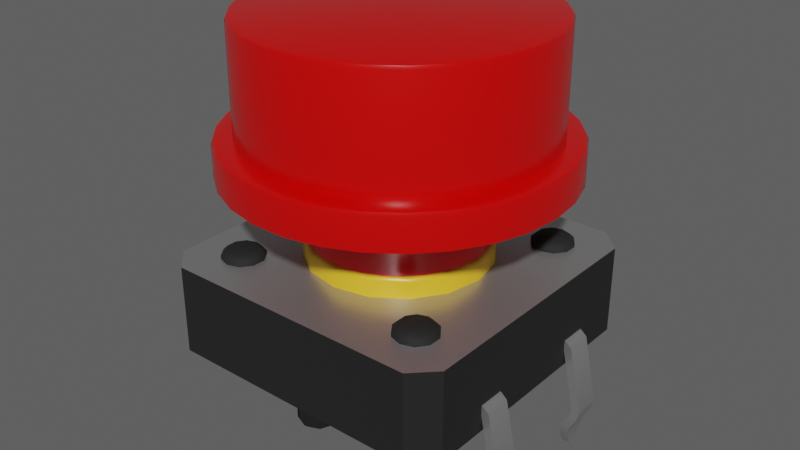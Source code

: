 # Source: omron_b3f_tactile_switch_animated.blend  (saved by Blender 3.1.7; exported with 4.5.12 LTS)
import bpy
from mathutils import Matrix  # noqa: F401  (used for matrix-valued properties, if any)

bpy.ops.wm.read_factory_settings(use_empty=True)
scene = bpy.context.scene
scene.name = 'Scene'

# ---- collections
col_b3f_switch_and_cap = bpy.data.collections.new('B3F Switch And Cap'); scene.collection.children.link(col_b3f_switch_and_cap)

# ---- materials (node trees are filled in below, after node groups)
mat_black_plastic = bpy.data.materials.new('Black Plastic')
mat_black_plastic.use_transparent_shadow = False
mat_black_plastic.roughness = 0.25
mat_metal = bpy.data.materials.new('Metal')
mat_metal.use_transparent_shadow = False
mat_metal.roughness = 0.25
mat_yellow_plastic = bpy.data.materials.new('Yellow Plastic')
mat_yellow_plastic.use_transparent_shadow = False
mat_yellow_plastic.roughness = 0.25
mat_red_plastic = bpy.data.materials.new('Red Plastic')
mat_red_plastic.use_transparent_shadow = False
mat_red_plastic.roughness = 0.25

# ---- node groups
ng_auto_smooth = bpy.data.node_groups.new('Auto Smooth', 'GeometryNodeTree')
_s = ng_auto_smooth.interface.new_socket(name='Geometry', in_out='OUTPUT', socket_type='NodeSocketGeometry')
_s = ng_auto_smooth.interface.new_socket(name='Geometry', in_out='INPUT', socket_type='NodeSocketGeometry')
_s = ng_auto_smooth.interface.new_socket(name='Angle', in_out='INPUT', socket_type='NodeSocketFloat')
_s.subtype = 'ANGLE'
_s.min_value = 0.0
_s.max_value = 3.142
ng_auto_smooth.is_modifier = True
_N = ng_auto_smooth.nodes; _L = ng_auto_smooth.links
n0 = _N.new('NodeGroupOutput'); n0.name = 'Group Output'; n0.location = (480, -100)
n1 = _N.new('NodeGroupInput'); n1.name = 'Group Input'; n1.location = (-420, -300)
n2 = _N.new('NodeGroupInput'); n2.name = 'Group Input.001'; n2.location = (-60, -100)
n3 = _N.new('GeometryNodeSetShadeSmooth'); n3.name = 'Set Shade Smooth'; n3.location = (120, -100)
n3.domain = 'EDGE'
n4 = _N.new('GeometryNodeSetShadeSmooth'); n4.name = 'Set Shade Smooth.001'; n4.location = (300, -100)
n5 = _N.new('GeometryNodeInputMeshEdgeAngle'); n5.name = 'Edge Angle'; n5.location = (-420, -220)
n6 = _N.new('GeometryNodeInputEdgeSmooth'); n6.name = 'Is Edge Smooth'; n6.location = (-60, -160)
n7 = _N.new('GeometryNodeInputShadeSmooth'); n7.name = 'Is Face Smooth'; n7.location = (-240, -340)
n8 = _N.new('FunctionNodeBooleanMath'); n8.name = 'Boolean Math'; n8.location = (-60, -220)
n9 = _N.new('FunctionNodeCompare'); n9.name = 'Compare'; n9.location = (-240, -180)
n9.operation = 'LESS_EQUAL'
_L.new(n5.outputs[0], n9.inputs[0])
_L.new(n4.outputs[0], n0.inputs[0])
_L.new(n1.outputs[1], n9.inputs[1])
_L.new(n9.outputs[0], n8.inputs[0])
_L.new(n7.outputs[0], n8.inputs[1])
_L.new(n2.outputs[0], n3.inputs[0])
_L.new(n6.outputs[0], n3.inputs[1])
_L.new(n3.outputs[0], n4.inputs[0])
_L.new(n8.outputs[0], n3.inputs[2])
n0.is_active_output = True

# ---- material node trees
mat_black_plastic.use_nodes = True; mat_black_plastic.node_tree.nodes.clear()
_N = mat_black_plastic.node_tree.nodes; _L = mat_black_plastic.node_tree.links
n0 = _N.new('ShaderNodeOutputMaterial'); n0.name = 'Material Output'; n0.location = (300, 300)
n1 = _N.new('ShaderNodeBsdfPrincipled'); n1.name = 'Principled BSDF'; n1.location = (10, 300)
n1.distribution = 'GGX'
n1.subsurface_method = 'BURLEY'
n1.inputs[0].default_value = (0.01002, 0.01002, 0.01002, 1.0)
n1.inputs[2].default_value = 0.8444
n1.inputs[3].default_value = 1.45
n1.inputs[27].default_value = (0.0, 0.0, 0.0, 1.0)
n1.inputs[28].default_value = 1.0
_L.new(n1.outputs[0], n0.inputs[0])
n0.is_active_output = True
mat_metal.use_nodes = True; mat_metal.node_tree.nodes.clear()
_N = mat_metal.node_tree.nodes; _L = mat_metal.node_tree.links
n0 = _N.new('ShaderNodeOutputMaterial'); n0.name = 'Material Output'; n0.location = (300, 300)
n1 = _N.new('ShaderNodeBsdfPrincipled'); n1.name = 'Principled BSDF'; n1.location = (10, 300)
n1.distribution = 'GGX'
n1.subsurface_method = 'BURLEY'
n1.inputs[0].default_value = (0.4869, 0.4869, 0.4869, 1.0)
n1.inputs[1].default_value = 0.7815
n1.inputs[2].default_value = 0.3616
n1.inputs[3].default_value = 1.45
n1.inputs[27].default_value = (0.0, 0.0, 0.0, 1.0)
n1.inputs[28].default_value = 1.0
_L.new(n1.outputs[0], n0.inputs[0])
n0.is_active_output = True
mat_yellow_plastic.use_nodes = True; mat_yellow_plastic.node_tree.nodes.clear()
_N = mat_yellow_plastic.node_tree.nodes; _L = mat_yellow_plastic.node_tree.links
n0 = _N.new('ShaderNodeOutputMaterial'); n0.name = 'Material Output'; n0.location = (300, 300)
n1 = _N.new('ShaderNodeBsdfPrincipled'); n1.name = 'Principled BSDF'; n1.location = (10, 300)
n1.distribution = 'GGX'
n1.subsurface_method = 'BURLEY'
n1.inputs[0].default_value = (0.8276, 0.4915, 0.02495, 1.0)
n1.inputs[2].default_value = 0.3315
n1.inputs[3].default_value = 1.45
n1.inputs[27].default_value = (0.0, 0.0, 0.0, 1.0)
n1.inputs[28].default_value = 1.0
_L.new(n1.outputs[0], n0.inputs[0])
n0.is_active_output = True
mat_red_plastic.use_nodes = True; mat_red_plastic.node_tree.nodes.clear()
_N = mat_red_plastic.node_tree.nodes; _L = mat_red_plastic.node_tree.links
n0 = _N.new('ShaderNodeOutputMaterial'); n0.name = 'Material Output'; n0.location = (300, 300)
n1 = _N.new('ShaderNodeBsdfPrincipled'); n1.name = 'Principled BSDF'; n1.location = (10, 300)
n1.distribution = 'GGX'
n1.subsurface_method = 'BURLEY'
n1.inputs[0].default_value = (0.6353, 0.000307, 0.0, 1.0)
n1.inputs[2].default_value = 0.2413
n1.inputs[3].default_value = 1.45
n1.inputs[27].default_value = (0.0, 0.0, 0.0, 1.0)
n1.inputs[28].default_value = 1.0
_L.new(n1.outputs[0], n0.inputs[0])
n0.is_active_output = True

# ---- world
world_world = bpy.data.worlds.new('World'); scene.world = world_world
world_world.use_nodes = True; world_world.node_tree.nodes.clear()
_N = world_world.node_tree.nodes; _L = world_world.node_tree.links
n0 = _N.new('ShaderNodeOutputWorld'); n0.name = 'World Output'; n0.location = (300, 300)
n1 = _N.new('ShaderNodeBackground'); n1.name = 'Background'; n1.location = (10, 300)
n1.inputs[0].default_value = (0.09463, 0.09463, 0.09463, 1.0)
_L.new(n1.outputs[0], n0.inputs[0])
n0.is_active_output = True
world_world.color = (0.05088, 0.05088, 0.05088)
world_world.use_sun_shadow = False
world_world.sun_shadow_jitter_overblur = 0.0

# ---- meshes
me_cube = bpy.data.meshes.new('Cube')
me_cube.from_pydata([(-5.115, -6.0, 0.0), (-6.0, -5.115, 0.0), (-6.0, -5.115, 3.5), (-5.115, -6.0, 3.5), (-6.0, 5.115, 0.0), (-5.115, 6.0, 0.0), (-5.115, 6.0, 3.5), (-6.0, 5.115, 3.5), (6.0, -5.115, 0.0), (5.115, -6.0, 0.0), (5.115, -6.0, 3.5), (6.0, -5.115, 3.5), (5.115, 6.0, 0.0), (6.0, 5.115, 0.0), (6.0, 5.115, 3.5), (5.115, 6.0, 3.5), (0.548, 5.048, 0.0), (-0.548, 5.048, 0.0), (2.118e-08, 5.275, 0.0), (0.775, 4.5, 0.0), (-0.775, 4.5, 0.0), (0.548, 3.952, 0.0), (-0.548, 3.952, 0.0), (8.893e-08, 3.725, 0.0), (8.893e-08, -3.725, 0.0), (0.548, -3.952, 0.0), (-0.548, -3.952, 0.0), (-0.775, -4.5, 0.0), (0.775, -4.5, 0.0), (0.548, -5.048, 0.0), (-0.548, -5.048, 0.0), (2.118e-08, -5.275, 0.0), (-1.472, 1.386, 5.466), (-1.386, 1.472, 5.466), (-1.386, -1.472, 5.466), (-1.472, -1.386, 5.466), (1.472, -1.386, 5.466), (1.386, -1.472, 5.466), (1.386, 1.472, 5.466), (1.472, 1.386, 5.466), (-1.814, 1.9, 5.466), (-1.9, 1.814, 5.466), (-1.9, -1.814, 5.466), (-1.814, -1.9, 5.466), (1.814, -1.9, 5.466), (1.9, -1.814, 5.466), (1.9, 1.814, 5.466), (1.814, 1.9, 5.466), (-0.4212, -1.026, 7.3), (-1.023, -0.4276, 7.3), (-1.814, -1.9, 6.961), (-1.9, -1.814, 6.961), (-1.714, -1.801, 7.201), (-1.801, -1.714, 7.201), (1.026, -0.4212, 7.3), (0.4276, -1.023, 7.3), (1.9, -1.814, 6.961), (1.814, -1.9, 6.961), (1.801, -1.714, 7.201), (1.714, -1.801, 7.201), (-1.9, 1.814, 6.961), (-1.814, 1.9, 6.961), (-1.026, 0.4212, 7.3), (-0.4276, 1.023, 7.3), (-1.801, 1.714, 7.201), (-1.714, 1.801, 7.201), (0.4212, 1.026, 7.3), (1.023, 0.4276, 7.3), (1.814, 1.9, 6.961), (1.9, 1.814, 6.961), (1.714, 1.801, 7.201), (1.801, 1.714, 7.201), (-1.473, 1.561, 7.3), (-1.561, 1.473, 7.3), (-1.561, -1.473, 7.3), (-1.473, -1.561, 7.3), (1.473, -1.561, 7.3), (1.561, -1.473, 7.3), (1.561, 1.473, 7.3), (1.473, 1.561, 7.3), (-0.4276, 1.023, 5.951), (-1.026, 0.4212, 5.951), (-1.023, -0.4276, 5.951), (-0.4212, -1.026, 5.951), (0.4276, -1.023, 5.951), (1.026, -0.4212, 5.951), (1.023, 0.4276, 5.951), (0.4212, 1.026, 5.951), (-1.359, 3.28, 2.743), (-5.293e-08, 3.55, 2.743), (-2.51, 2.51, 2.743), (-3.28, 1.359, 2.743), (-3.55, -1.552e-07, 2.743), (-3.28, -1.359, 2.743), (-2.51, -2.51, 2.743), (-1.359, -3.28, 2.743), (-5.89e-07, -3.55, 2.743), (1.359, -3.28, 2.743), (2.51, -2.51, 2.743), (3.28, -1.359, 2.743), (3.55, 4.233e-08, 2.743), (3.28, 1.359, 2.743), (2.51, 2.51, 2.743), (1.359, 3.28, 2.743), (-5.906e-09, 3.55, 4.126), (5.215e-08, 3.373, 4.3), (1.315e-08, 3.49, 4.249), (-1.291, 3.116, 4.3), (-1.359, 3.28, 4.126), (-1.336, 3.224, 4.249), (-2.385, 2.385, 4.3), (-2.51, 2.51, 4.126), (-2.468, 2.468, 4.249), (-3.116, 1.291, 4.3), (-3.28, 1.359, 4.126), (-3.224, 1.336, 4.249), (-3.373, -1.565e-07, 4.3), (-3.55, -1.552e-07, 4.126), (-3.49, -1.549e-07, 4.249), (-3.116, -1.291, 4.3), (-3.28, -1.359, 4.126), (-3.224, -1.336, 4.249), (-2.385, -2.385, 4.3), (-2.51, -2.51, 4.126), (-2.468, -2.468, 4.249), (-1.291, -3.116, 4.3), (-1.359, -3.28, 4.126), (-1.336, -3.224, 4.249), (-5.066e-07, -3.373, 4.3), (-5.419e-07, -3.55, 4.126), (-5.286e-07, -3.49, 4.249), (1.291, -3.116, 4.3), (1.359, -3.28, 4.126), (1.336, -3.224, 4.249), (2.385, -2.385, 4.3), (2.51, -2.51, 4.126), (2.468, -2.468, 4.249), (3.116, -1.291, 4.3), (3.28, -1.359, 4.126), (3.224, -1.336, 4.249), (3.373, 1.863e-08, 4.3), (3.55, 4.233e-08, 4.126), (3.49, 3.555e-08, 4.249), (3.116, 1.291, 4.3), (3.28, 1.359, 4.126), (3.224, 1.336, 4.249), (2.385, 2.385, 4.3), (2.51, 2.51, 4.126), (2.468, 2.468, 4.249), (1.291, 3.116, 4.3), (1.359, 3.28, 4.126), (1.336, 3.224, 4.249), (1.472, 1.386, 4.3), (1.386, 1.472, 4.3), (-1.386, 1.472, 4.3), (-1.472, 1.386, 4.3), (-1.472, -1.386, 4.3), (1.472, -1.386, 4.3), (1.386, -1.472, 4.3), (-1.386, -1.472, 4.3), (4.004, 4.834, 3.464), (3.515, 4.675, 3.464), (3.212, 4.258, 3.464), (3.212, 3.743, 3.464), (3.515, 3.327, 3.464), (4.004, 3.168, 3.464), (4.494, 3.327, 3.464), (4.796, 3.743, 3.464), (4.796, 4.258, 3.464), (4.494, 4.675, 3.464), (3.517, 4.672, 3.644), (3.619, 4.531, 3.81), (4.004, 4.657, 3.81), (4.004, 4.83, 3.644), (3.215, 4.257, 3.644), (3.38, 4.203, 3.81), (3.215, 3.744, 3.644), (3.38, 3.798, 3.81), (3.517, 3.33, 3.644), (3.619, 3.47, 3.81), (4.004, 3.171, 3.644), (4.004, 3.345, 3.81), (4.492, 3.33, 3.644), (4.39, 3.47, 3.81), (4.793, 3.744, 3.644), (4.628, 3.798, 3.81), (4.793, 4.257, 3.644), (4.628, 4.203, 3.81), (4.492, 4.672, 3.644), (4.39, 4.531, 3.81), (-4.004, 4.834, 3.464), (-3.515, 4.675, 3.464), (-3.212, 4.258, 3.464), (-3.212, 3.743, 3.464), (-3.515, 3.327, 3.464), (-4.004, 3.168, 3.464), (-4.494, 3.327, 3.464), (-4.796, 3.743, 3.464), (-4.796, 4.258, 3.464), (-4.494, 4.675, 3.464), (-3.517, 4.672, 3.644), (-3.619, 4.531, 3.81), (-4.004, 4.657, 3.81), (-4.004, 4.83, 3.644), (-3.215, 4.257, 3.644), (-3.38, 4.203, 3.81), (-3.215, 3.744, 3.644), (-3.38, 3.798, 3.81), (-3.517, 3.33, 3.644), (-3.619, 3.47, 3.81), (-4.004, 3.171, 3.644), (-4.004, 3.345, 3.81), (-4.492, 3.33, 3.644), (-4.39, 3.47, 3.81), (-4.793, 3.744, 3.644), (-4.628, 3.798, 3.81), (-4.793, 4.257, 3.644), (-4.628, 4.203, 3.81), (-4.492, 4.672, 3.644), (-4.39, 4.531, 3.81), (4.004, -4.834, 3.464), (3.515, -4.675, 3.464), (3.212, -4.258, 3.464), (3.212, -3.743, 3.464), (3.515, -3.327, 3.464), (4.004, -3.168, 3.464), (4.494, -3.327, 3.464), (4.796, -3.743, 3.464), (4.796, -4.258, 3.464), (4.494, -4.675, 3.464), (3.517, -4.672, 3.644), (3.619, -4.531, 3.81), (4.004, -4.657, 3.81), (4.004, -4.83, 3.644), (3.215, -4.257, 3.644), (3.38, -4.203, 3.81), (3.215, -3.744, 3.644), (3.38, -3.798, 3.81), (3.517, -3.33, 3.644), (3.619, -3.47, 3.81), (4.004, -3.171, 3.644), (4.004, -3.345, 3.81), (4.492, -3.33, 3.644), (4.39, -3.47, 3.81), (4.793, -3.744, 3.644), (4.628, -3.798, 3.81), (4.793, -4.257, 3.644), (4.628, -4.203, 3.81), (4.492, -4.672, 3.644), (4.39, -4.531, 3.81), (-4.004, -4.834, 3.464), (-3.515, -4.675, 3.464), (-3.212, -4.258, 3.464), (-3.212, -3.743, 3.464), (-3.515, -3.327, 3.464), (-4.004, -3.168, 3.464), (-4.494, -3.327, 3.464), (-4.796, -3.743, 3.464), (-4.796, -4.258, 3.464), (-4.494, -4.675, 3.464), (-3.517, -4.672, 3.644), (-3.619, -4.531, 3.81), (-4.004, -4.657, 3.81), (-4.004, -4.83, 3.644), (-3.215, -4.257, 3.644), (-3.38, -4.203, 3.81), (-3.215, -3.744, 3.644), (-3.38, -3.798, 3.81), (-3.517, -3.33, 3.644), (-3.619, -3.47, 3.81), (-4.004, -3.171, 3.644), (-4.004, -3.345, 3.81), (-4.492, -3.33, 3.644), (-4.39, -3.47, 3.81), (-4.793, -3.744, 3.644), (-4.628, -3.798, 3.81), (-4.793, -4.257, 3.644), (-4.628, -4.203, 3.81), (-4.492, -4.672, 3.644), (-4.39, -4.531, 3.81), (-0.548, 5.048, -1.369), (-0.4221, 4.922, -1.533), (-2.98e-08, 5.097, -1.533), (7.562e-08, 5.275, -1.369), (-0.775, 4.5, -1.369), (-0.597, 4.5, -1.533), (-0.548, 3.952, -1.369), (-0.4221, 4.078, -1.533), (1.434e-07, 3.725, -1.369), (9.686e-08, 3.903, -1.533), (0.548, 3.952, -1.369), (0.4221, 4.078, -1.533), (0.775, 4.5, -1.369), (0.597, 4.5, -1.533), (0.548, 5.048, -1.369), (0.4221, 4.922, -1.533), (-0.4221, -4.922, -1.533), (-0.548, -5.048, -1.369), (7.562e-08, -5.275, -1.369), (-2.98e-08, -5.097, -1.533), (-0.597, -4.5, -1.533), (-0.775, -4.5, -1.369), (-0.4221, -4.078, -1.533), (-0.548, -3.952, -1.369), (8.196e-08, -3.903, -1.533), (1.434e-07, -3.725, -1.369), (0.4221, -4.078, -1.533), (0.548, -3.952, -1.369), (0.597, -4.5, -1.533), (0.775, -4.5, -1.369), (0.4221, -4.922, -1.533), (0.548, -5.048, -1.369)], [], [(17, 20, 284, 280), (27, 30, 297, 301), (9, 10, 3, 0), (13, 14, 11, 8), (14, 15, 6, 7, 2, 3, 10, 11), (1, 2, 7, 4), (5, 6, 15, 12), (0, 3, 2, 1), (6, 5, 4, 7), (14, 13, 12, 15), (10, 9, 8, 11), (4, 20, 22, 23, 21, 19, 13, 8, 28, 25, 24, 26, 27, 1), (23, 21, 290, 288), (22, 23, 288, 286), (19, 16, 294, 292), (16, 18, 283, 294), (281, 285, 287, 289, 291, 293, 295, 282), (30, 31, 298, 297), (31, 29, 311, 298), (1, 27, 30, 31, 29, 28, 8, 9, 0), (13, 19, 16, 18, 17, 20, 4, 5, 12), (21, 19, 292, 290), (29, 28, 309, 311), (26, 27, 301, 303), (28, 25, 307, 309), (25, 24, 305, 307), (296, 299, 310, 308, 306, 304, 302, 300), (24, 26, 303, 305), (20, 22, 286, 284), (56, 69, 46, 45), (60, 51, 42, 41), (50, 57, 44, 43), (52, 59, 57, 50), (38, 33, 154, 153), (39, 36, 45, 46), (36, 39, 152, 157), (35, 32, 41, 42), (73, 74, 53, 64), (33, 38, 47, 40), (34, 37, 158, 159), (37, 34, 43, 44), (75, 76, 59, 52), (77, 78, 71, 58), (66, 67, 86, 87), (64, 53, 51, 60), (58, 71, 69, 56), (70, 65, 61, 68), (79, 72, 65, 70), (68, 61, 40, 47), (43, 34, 35, 42), (33, 40, 41, 32), (45, 36, 37, 44), (47, 38, 39, 46), (38, 153, 152, 39), (34, 159, 156, 35), (65, 72, 73, 64), (75, 52, 53, 74), (61, 65, 64, 60), (52, 50, 51, 53), (77, 58, 59, 76), (58, 56, 57, 59), (79, 70, 71, 78), (70, 68, 69, 71), (40, 61, 60, 41), (50, 43, 42, 51), (56, 45, 44, 57), (68, 47, 46, 69), (32, 35, 156, 155), (63, 62, 73, 72), (49, 48, 75, 74), (55, 54, 77, 76), (67, 66, 79, 78), (62, 49, 74, 73), (48, 55, 76, 75), (66, 63, 72, 79), (54, 67, 78, 77), (83, 82, 81, 80, 87, 86, 85, 84), (48, 49, 82, 83), (63, 66, 87, 80), (49, 62, 81, 82), (54, 55, 84, 85), (62, 63, 80, 81), (67, 54, 85, 86), (55, 48, 83, 84), (150, 104, 89, 103), (88, 90, 91, 92, 93, 94, 95, 96, 97, 98, 99, 100, 101, 102, 103, 89), (147, 150, 103, 102), (126, 129, 96, 95), (129, 132, 97, 96), (153, 154, 105), (108, 111, 90, 88), (132, 135, 98, 97), (111, 114, 91, 90), (135, 138, 99, 98), (114, 117, 92, 91), (138, 141, 100, 99), (117, 120, 93, 92), (141, 144, 101, 100), (120, 123, 94, 93), (144, 147, 102, 101), (123, 126, 95, 94), (108, 104, 106, 109), (109, 106, 105, 107), (111, 108, 109, 112), (112, 109, 107, 110), (114, 111, 112, 115), (115, 112, 110, 113), (117, 114, 115, 118), (118, 115, 113, 116), (120, 117, 118, 121), (121, 118, 116, 119), (123, 120, 121, 124), (124, 121, 119, 122), (126, 123, 124, 127), (127, 124, 122, 125), (129, 126, 127, 130), (130, 127, 125, 128), (132, 129, 130, 133), (133, 130, 128, 131), (135, 132, 133, 136), (136, 133, 131, 134), (138, 135, 136, 139), (139, 136, 134, 137), (141, 138, 139, 142), (142, 139, 137, 140), (144, 141, 142, 145), (145, 142, 140, 143), (147, 144, 145, 148), (148, 145, 143, 146), (150, 147, 148, 151), (151, 148, 146, 149), (104, 150, 151, 106), (106, 151, 149, 105), (104, 108, 88, 89), (128, 159, 158), (157, 158, 37, 36), (155, 154, 33, 32), (113, 110, 155), (113, 155, 116), (155, 156, 116), (119, 116, 156), (125, 122, 159), (122, 119, 156), (159, 122, 156), (131, 128, 158), (128, 125, 159), (157, 134, 158), (134, 131, 158), (110, 107, 154), (107, 105, 154), (110, 154, 155), (105, 149, 153), (149, 146, 153), (153, 146, 152), (146, 143, 152), (143, 140, 152), (140, 137, 157), (137, 134, 157), (157, 152, 140), (161, 160, 169, 168, 167, 166, 165, 164, 163, 162), (161, 162, 174, 170), (165, 166, 182, 180), (169, 160, 173, 188), (166, 167, 184, 182), (163, 164, 178, 176), (162, 163, 176, 174), (167, 168, 186, 184), (164, 165, 180, 178), (171, 175, 177, 179, 181, 183, 185, 187, 189, 172), (168, 169, 188, 186), (171, 172, 173, 170), (175, 171, 170, 174), (177, 175, 174, 176), (179, 177, 176, 178), (181, 179, 178, 180), (183, 181, 180, 182), (185, 183, 182, 184), (187, 185, 184, 186), (189, 187, 186, 188), (172, 189, 188, 173), (160, 161, 170, 173), (191, 192, 193, 194, 195, 196, 197, 198, 199, 190), (191, 200, 204, 192), (195, 210, 212, 196), (199, 218, 203, 190), (196, 212, 214, 197), (193, 206, 208, 194), (192, 204, 206, 193), (197, 214, 216, 198), (194, 208, 210, 195), (201, 202, 219, 217, 215, 213, 211, 209, 207, 205), (198, 216, 218, 199), (201, 200, 203, 202), (205, 204, 200, 201), (207, 206, 204, 205), (209, 208, 206, 207), (211, 210, 208, 209), (213, 212, 210, 211), (215, 214, 212, 213), (217, 216, 214, 215), (219, 218, 216, 217), (202, 203, 218, 219), (190, 203, 200, 191), (221, 222, 223, 224, 225, 226, 227, 228, 229, 220), (221, 230, 234, 222), (225, 240, 242, 226), (229, 248, 233, 220), (226, 242, 244, 227), (223, 236, 238, 224), (222, 234, 236, 223), (227, 244, 246, 228), (224, 238, 240, 225), (231, 232, 249, 247, 245, 243, 241, 239, 237, 235), (228, 246, 248, 229), (231, 230, 233, 232), (235, 234, 230, 231), (237, 236, 234, 235), (239, 238, 236, 237), (241, 240, 238, 239), (243, 242, 240, 241), (245, 244, 242, 243), (247, 246, 244, 245), (249, 248, 246, 247), (232, 233, 248, 249), (220, 233, 230, 221), (251, 250, 259, 258, 257, 256, 255, 254, 253, 252), (251, 252, 264, 260), (255, 256, 272, 270), (259, 250, 263, 278), (256, 257, 274, 272), (253, 254, 268, 266), (252, 253, 266, 264), (257, 258, 276, 274), (254, 255, 270, 268), (261, 265, 267, 269, 271, 273, 275, 277, 279, 262), (258, 259, 278, 276), (261, 262, 263, 260), (265, 261, 260, 264), (267, 265, 264, 266), (269, 267, 266, 268), (271, 269, 268, 270), (273, 271, 270, 272), (275, 273, 272, 274), (277, 275, 274, 276), (279, 277, 276, 278), (262, 279, 278, 263), (250, 251, 260, 263), (281, 282, 283, 280), (285, 281, 280, 284), (287, 285, 284, 286), (289, 287, 286, 288), (291, 289, 288, 290), (293, 291, 290, 292), (295, 293, 292, 294), (282, 295, 294, 283), (297, 298, 299, 296), (301, 297, 296, 300), (303, 301, 300, 302), (305, 303, 302, 304), (307, 305, 304, 306), (309, 307, 306, 308), (311, 309, 308, 310), (298, 311, 310, 299), (18, 17, 280, 283)])
me_cube.polygons.foreach_set('use_smooth', [True] * 264)
me_cube.polygons.foreach_set('material_index', [0, 0, 0, 0, 1, 0, 0, 0, 0, 0, 0, 0, 0, 0, 0, 0, 0, 0, 0, 0, 0, 0, 0, 0, 0, 0, 0, 0, 0, 2, 2, 2, 2, 2, 2, 2, 2, 2, 2, 2, 2, 2, 2, 2, 2, 2, 2, 2, 2, 2, 2, 2, 2, 2, 2, 2, 2, 2, 2, 2, 2, 2, 2, 2, 2, 2, 2, 2, 2, 2, 2, 2, 2, 2, 2, 2, 2, 2, 2, 2, 2, 2, 2, 2, 2, 2, 2, 2, 2, 2, 2, 2, 2, 2, 2, 2, 2, 2, 2, 2, 2, 2, 2, 2, 2, 2, 2, 2, 2, 2, 2, 2, 2, 2, 2, 2, 2, 2, 2, 2, 2, 2, 2, 2, 2, 2, 2, 2, 2, 2, 2, 2, 2, 2, 2, 2, 2, 2, 2, 2, 2, 2, 2, 2, 2, 2, 2, 2, 2, 2, 2, 2, 2, 2, 2, 2, 2, 2, 2, 0, 0, 0, 0, 0, 0, 0, 0, 0, 0, 0, 0, 0, 0, 0, 0, 0, 0, 0, 0, 0, 0, 0, 0, 0, 0, 0, 0, 0, 0, 0, 0, 0, 0, 0, 0, 0, 0, 0, 0, 0, 0, 0, 0, 0, 0, 0, 0, 0, 0, 0, 0, 0, 0, 0, 0, 0, 0, 0, 0, 0, 0, 0, 0, 0, 0, 0, 0, 0, 0, 0, 0, 0, 0, 0, 0, 0, 0, 0, 0, 0, 0, 0, 0, 0, 0, 0, 0, 0, 0, 0, 0, 0, 0, 0, 0, 0, 0, 0, 0, 0, 0, 0, 0, 0])
_k = set([(0, 3), (1, 2), (4, 7), (5, 6), (8, 11), (9, 10), (12, 15), (13, 14)])
me_cube.attributes.new('sharp_edge', 'BOOLEAN', 'EDGE').data.foreach_set('value', [ (min(e.vertices), max(e.vertices)) in _k for e in me_cube.edges])
_uv = me_cube.uv_layers.new(name='UVMap')
_uv.uv.foreach_set('vector', [0.0, 0.0, 0.0, 0.0, 0.0, 0.0, 0.0, 0.0, 0.0, 0.0, 0.0, 0.0, 0.0, 0.0, 0.0, 0.0, 0.375, 0.7684, 0.625, 0.7684, 0.625, 0.9816, 0.375, 0.9816, 0.375, 0.5184, 0.625, 0.5184, 0.625, 0.7316, 0.375, 0.7316, 0.625, 0.5184, 0.6434, 0.5, 0.8566, 0.5, 0.875, 0.5184, 0.875, 0.7316, 0.8566, 0.75, 0.6434, 0.75, 0.625, 0.7316, 0.375, 0.01844, 0.625, 0.01844, 0.625, 0.2316, 0.375, 0.2316, 0.375, 0.2684, 0.625, 0.2684, 0.625, 0.4816, 0.375, 0.4816, 0.375, 0.0, 0.625, 0.0, 0.625, 0.01844, 0.375, 0.01844, 0.625, 0.2684, 0.375, 0.2684, 0.375, 0.2316, 0.625, 0.2316, 0.625, 0.5184, 0.375, 0.5184, 0.375, 0.4816, 0.625, 0.4816, 0.625, 0.7684, 0.375, 0.7684, 0.375, 0.7316, 0.625, 0.7316, 0.125, 0.5184, 0.2339, 0.5313, 0.2386, 0.5427, 0.25, 0.5474, 0.2614, 0.5427, 0.2661, 0.5312, 0.375, 0.5184, 0.375, 0.7316, 0.2661, 0.7187, 0.2614, 0.7073, 0.25, 0.7026, 0.2386, 0.7073, 0.2339, 0.7188, 0.125, 0.7316, 0.0, 0.0, 0.0, 0.0, 0.0, 0.0, 0.0, 0.0, 0.0, 0.0, 0.0, 0.0, 0.0, 0.0, 0.0, 0.0, 0.0, 0.0, 0.0, 0.0, 0.0, 0.0, 0.0, 0.0, 0.0, 0.0, 0.0, 0.0, 0.0, 0.0, 0.0, 0.0, 0.0, 0.0, 0.0, 0.0, 0.0, 0.0, 0.0, 0.0, 0.0, 0.0, 0.0, 0.0, 0.0, 0.0, 0.0, 0.0, 0.0, 0.0, 0.0, 0.0, 0.0, 0.0, 0.0, 0.0, 0.0, 0.0, 0.0, 0.0, 0.0, 0.0, 0.0, 0.0, 0.125, 0.7316, 0.2339, 0.7188, 0.2386, 0.7302, 0.25, 0.7349, 0.2614, 0.7302, 0.2661, 0.7187, 0.375, 0.7316, 0.3566, 0.75, 0.1434, 0.75, 0.375, 0.5184, 0.2661, 0.5312, 0.2614, 0.5198, 0.25, 0.5151, 0.2386, 0.5198, 0.2339, 0.5313, 0.125, 0.5184, 0.1434, 0.5, 0.3566, 0.5, 0.0, 0.0, 0.0, 0.0, 0.0, 0.0, 0.0, 0.0, 0.0, 0.0, 0.0, 0.0, 0.0, 0.0, 0.0, 0.0, 0.0, 0.0, 0.0, 0.0, 0.0, 0.0, 0.0, 0.0, 0.0, 0.0, 0.0, 0.0, 0.0, 0.0, 0.0, 0.0, 0.0, 0.0, 0.0, 0.0, 0.0, 0.0, 0.0, 0.0, 0.0, 0.0, 0.0, 0.0, 0.0, 0.0, 0.0, 0.0, 0.0, 0.0, 0.0, 0.0, 0.0, 0.0, 0.0, 0.0, 0.0, 0.0, 0.0, 0.0, 0.0, 0.0, 0.0, 0.0, 0.0, 0.0, 0.0, 0.0, 0.0, 0.0, 0.0, 0.0, 1.0, 0.02272, 1.0, 0.9773, 1.0, 0.9773, 1.0, 0.02269, 0.0, 0.9773, 0.0, 0.02272, 0.0, 0.02269, 0.0, 0.9773, 0.02272, 0.0, 0.9773, 0.0, 0.9773, 0.0, 0.02269, 0.0, 0.0366, 0.01306, 0.9634, 0.01306, 0.9773, 0.0, 0.02272, 0.0, 0.7925, 0.8106, 0.2075, 0.8106, 0.2074, 0.8106, 0.7926, 0.8106, 0.8106, 0.7925, 0.8106, 0.2075, 1.0, 0.02269, 1.0, 0.9773, 0.8106, 0.2075, 0.8106, 0.7925, 0.8106, 0.7926, 0.8106, 0.2074, 0.1894, 0.2075, 0.1894, 0.7925, 0.0, 0.9773, 0.0, 0.02269, 0.0892, 0.8877, 0.0892, 0.1123, 0.01306, 0.0366, 0.01306, 0.9634, 0.2075, 0.8106, 0.7925, 0.8106, 0.9773, 1.0, 0.02269, 1.0, 0.2075, 0.1894, 0.7925, 0.1894, 0.7926, 0.1894, 0.2074, 0.1894, 0.7925, 0.1894, 0.2075, 0.1894, 0.02269, 0.0, 0.9773, 0.0, 0.1123, 0.0892, 0.8877, 0.0892, 0.9634, 0.01306, 0.0366, 0.01306, 0.9108, 0.1123, 0.9108, 0.8877, 0.9869, 0.9634, 0.9869, 0.0366, 0.8828, 0.8989, 0.8989, 0.8828, 0.8989, 0.8828, 0.8828, 0.8989, 0.01306, 0.9634, 0.01306, 0.0366, 0.0, 0.02272, 0.0, 0.9773, 0.9869, 0.0366, 0.9869, 0.9634, 1.0, 0.9773, 1.0, 0.02272, 0.9634, 0.9869, 0.0366, 0.9869, 0.02272, 1.0, 0.9773, 1.0, 0.8877, 0.9108, 0.1123, 0.9108, 0.0366, 0.9869, 0.9634, 0.9869, 0.9773, 1.0, 0.02272, 1.0, 0.02269, 1.0, 0.9773, 1.0, 0.02269, 0.0, 0.2075, 0.1894, 0.1894, 0.2075, 0.0, 0.02269, 0.2075, 0.8106, 0.02269, 1.0, 0.0, 0.9773, 0.1894, 0.7925, 1.0, 0.02269, 0.8106, 0.2075, 0.7925, 0.1894, 0.9773, 0.0, 0.9773, 1.0, 0.7925, 0.8106, 0.8106, 0.7925, 1.0, 0.9773, 0.7925, 0.8106, 0.7926, 0.8106, 0.8106, 0.7926, 0.8106, 0.7925, 0.2075, 0.1894, 0.2074, 0.1894, 0.1894, 0.2074, 0.1894, 0.2075, 0.0366, 0.9869, 0.1123, 0.9108, 0.0892, 0.8877, 0.01306, 0.9634, 0.1123, 0.0892, 0.0366, 0.01306, 0.01306, 0.0366, 0.0892, 0.1123, 0.02272, 1.0, 0.0366, 0.9869, 0.01306, 0.9634, 0.0, 0.9773, 0.0366, 0.01306, 0.02272, 0.0, 0.0, 0.02272, 0.01306, 0.0366, 0.9108, 0.1123, 0.9869, 0.0366, 0.9634, 0.01306, 0.8877, 0.0892, 0.9869, 0.0366, 1.0, 0.02272, 0.9773, 0.0, 0.9634, 0.01306, 0.8877, 0.9108, 0.9634, 0.9869, 0.9869, 0.9634, 0.9108, 0.8877, 0.9634, 0.9869, 0.9773, 1.0, 1.0, 0.9773, 0.9869, 0.9634, 0.02269, 1.0, 0.02272, 1.0, 0.0, 0.9773, 0.0, 0.9773, 0.02272, 0.0, 0.02269, 0.0, 0.0, 0.02269, 0.0, 0.02272, 1.0, 0.02272, 1.0, 0.02269, 0.9773, 0.0, 0.9773, 0.0, 0.9773, 1.0, 0.9773, 1.0, 1.0, 0.9773, 1.0, 0.9773, 0.1894, 0.7925, 0.1894, 0.2075, 0.1894, 0.2074, 0.1894, 0.7926, 0.1172, 0.8989, 0.1011, 0.8828, 0.0892, 0.8877, 0.1123, 0.9108, 0.1011, 0.1172, 0.1172, 0.1011, 0.1123, 0.0892, 0.0892, 0.1123, 0.8828, 0.1011, 0.8989, 0.1172, 0.9108, 0.1123, 0.8877, 0.0892, 0.8989, 0.8828, 0.8828, 0.8989, 0.8877, 0.9108, 0.9108, 0.8877, 0.1011, 0.8828, 0.1011, 0.1172, 0.0892, 0.1123, 0.0892, 0.8877, 0.1172, 0.1011, 0.8828, 0.1011, 0.8877, 0.0892, 0.1123, 0.0892, 0.8828, 0.8989, 0.1172, 0.8989, 0.1123, 0.9108, 0.8877, 0.9108, 0.8989, 0.1172, 0.8989, 0.8828, 0.9108, 0.8877, 0.9108, 0.1123, 0.1172, 0.1011, 0.1011, 0.1172, 0.1011, 0.8828, 0.1172, 0.8989, 0.8828, 0.8989, 0.8989, 0.8828, 0.8989, 0.1172, 0.8828, 0.1011, 0.1172, 0.1011, 0.1011, 0.1172, 0.1011, 0.1172, 0.1172, 0.1011, 0.1172, 0.8989, 0.8828, 0.8989, 0.8828, 0.8989, 0.1172, 0.8989, 0.1011, 0.1172, 0.1011, 0.8828, 0.1011, 0.8828, 0.1011, 0.1172, 0.8989, 0.1172, 0.8828, 0.1011, 0.8828, 0.1011, 0.8989, 0.1172, 0.1011, 0.8828, 0.1172, 0.8989, 0.1172, 0.8989, 0.1011, 0.8828, 0.8989, 0.8828, 0.8989, 0.1172, 0.8989, 0.1172, 0.8989, 0.8828, 0.8828, 0.1011, 0.1172, 0.1011, 0.1172, 0.1011, 0.8828, 0.1011, 0.0, 0.0, 0.0, 0.0, 0.0, 0.0, 0.0, 0.0, 0.0, 0.0, 0.0, 0.0, 0.0, 0.0, 0.0, 0.0, 0.0, 0.0, 0.0, 0.0, 0.0, 0.0, 0.0, 0.0, 0.0, 0.0, 0.0, 0.0, 0.0, 0.0, 0.0, 0.0, 0.0, 0.0, 0.0, 0.0, 0.0, 0.0, 0.0, 0.0, 0.0, 0.0, 0.0, 0.0, 0.0, 0.0, 0.0, 0.0, 0.0, 0.0, 0.0, 0.0, 0.0, 0.0, 0.0, 0.0, 0.0, 0.0, 0.0, 0.0, 0.0, 0.0, 0.0, 0.0, 0.0, 0.0, 0.0, 0.0, 0.0, 0.0, 0.0, 0.0, 0.0, 0.0, 0.0, 0.0, 0.0, 0.0, 0.0, 0.0, 0.0, 0.0, 0.0, 0.0, 0.0, 0.0, 0.0, 0.0, 0.0, 0.0, 0.0, 0.0, 0.0, 0.0, 0.0, 0.0, 0.0, 0.0, 0.0, 0.0, 0.0, 0.0, 0.0, 0.0, 0.0, 0.0, 0.0, 0.0, 0.0, 0.0, 0.0, 0.0, 0.0, 0.0, 0.0, 0.0, 0.0, 0.0, 0.0, 0.0, 0.0, 0.0, 0.0, 0.0, 0.0, 0.0, 0.0, 0.0, 0.0, 0.0, 0.0, 0.0, 0.0, 0.0, 0.0, 0.0, 0.0, 0.0, 0.0, 0.0, 0.0, 0.0, 0.0, 0.0, 0.0, 0.0, 0.0, 0.0, 0.0, 0.0, 0.0, 0.0, 0.0, 0.0, 0.0, 0.0, 0.0, 0.0, 0.0, 0.0, 0.0, 0.0, 0.0, 0.0, 0.0, 0.0, 0.0, 0.0, 0.0, 0.0, 0.0, 0.0, 0.0, 0.0, 0.0, 0.0, 0.0, 0.0, 0.0, 0.0, 0.0, 0.0, 0.0, 0.0, 0.0, 0.0, 0.0, 0.0, 0.0, 0.0, 0.0, 0.0, 0.0, 0.0, 0.0, 0.0, 0.0, 0.0, 0.0, 0.0, 0.0, 0.0, 0.0, 0.0, 0.0, 0.0, 0.0, 0.0, 0.0, 0.0, 0.0, 0.0, 0.0, 0.0, 0.0, 0.0, 0.0, 0.0, 0.0, 0.0, 0.0, 0.0, 0.0, 0.0, 0.0, 0.0, 0.0, 0.0, 0.0, 0.0, 0.0, 0.0, 0.0, 0.0, 0.0, 0.0, 0.0, 0.0, 0.0, 0.0, 0.0, 0.0, 0.0, 0.0, 0.0, 0.0, 0.0, 0.0, 0.0, 0.0, 0.0, 0.0, 0.0, 0.0, 0.0, 0.0, 0.0, 0.0, 0.0, 0.0, 0.0, 0.0, 0.0, 0.0, 0.0, 0.0, 0.0, 0.0, 0.0, 0.0, 0.0, 0.0, 0.0, 0.0, 0.0, 0.0, 0.0, 0.0, 0.0, 0.0, 0.0, 0.0, 0.0, 0.0, 0.0, 0.0, 0.0, 0.0, 0.0, 0.0, 0.0, 0.0, 0.0, 0.0, 0.0, 0.0, 0.0, 0.0, 0.0, 0.0, 0.0, 0.0, 0.0, 0.0, 0.0, 0.0, 0.0, 0.0, 0.0, 0.0, 0.0, 0.0, 0.0, 0.0, 0.0, 0.0, 0.0, 0.0, 0.0, 0.0, 0.0, 0.0, 0.0, 0.0, 0.0, 0.0, 0.0, 0.0, 0.0, 0.0, 0.0, 0.0, 0.0, 0.0, 0.0, 0.0, 0.0, 0.0, 0.0, 0.0, 0.0, 0.0, 0.0, 0.0, 0.0, 0.0, 0.0, 0.0, 0.0, 0.0, 0.0, 0.0, 0.0, 0.0, 0.0, 0.0, 0.0, 0.0, 0.0, 0.0, 0.0, 0.0, 0.0, 0.0, 0.0, 0.0, 0.0, 0.0, 0.0, 0.0, 0.0, 0.0, 0.0, 0.0, 0.0, 0.0, 0.0, 0.0, 0.0, 0.0, 0.0, 0.0, 0.0, 0.0, 0.0, 0.0, 0.0, 0.0, 0.0, 0.0, 0.0, 0.0, 0.0, 0.0, 0.0, 0.0, 0.0, 0.0, 0.0, 0.0, 0.0, 0.0, 0.0, 0.0, 0.0, 0.0, 0.0, 0.0, 0.0, 0.0, 0.0, 0.0, 0.0, 0.0, 0.0, 0.0, 0.0, 0.0, 0.0, 0.0, 0.0, 0.0, 0.0, 0.0, 0.0, 0.0, 0.0, 0.0, 0.8106, 0.2074, 0.7926, 0.1894, 0.7925, 0.1894, 0.8106, 0.2075, 0.1894, 0.7926, 0.2074, 0.8106, 0.2075, 0.8106, 0.1894, 0.7925, 0.0, 0.0, 0.0, 0.0, 0.0, 0.0, 0.0, 0.0, 0.0, 0.0, 0.0, 0.0, 0.0, 0.0, 0.0, 0.0, 0.0, 0.0, 0.0, 0.0, 0.0, 0.0, 0.0, 0.0, 0.0, 0.0, 0.0, 0.0, 0.0, 0.0, 0.0, 0.0, 0.0, 0.0, 0.0, 0.0, 0.0, 0.0, 0.0, 0.0, 0.0, 0.0, 0.0, 0.0, 0.0, 0.0, 0.0, 0.0, 0.0, 0.0, 0.0, 0.0, 0.0, 0.0, 0.0, 0.0, 0.0, 0.0, 0.0, 0.0, 0.0, 0.0, 0.0, 0.0, 0.0, 0.0, 0.0, 0.0, 0.0, 0.0, 0.0, 0.0, 0.0, 0.0, 0.0, 0.0, 0.0, 0.0, 0.0, 0.0, 0.0, 0.0, 0.0, 0.0, 0.0, 0.0, 0.0, 0.0, 0.0, 0.0, 0.0, 0.0, 0.0, 0.0, 0.0, 0.0, 0.0, 0.0, 0.0, 0.0, 0.0, 0.0, 0.0, 0.0, 0.0, 0.0, 0.0, 0.0, 0.0, 0.0, 0.0, 0.0, 0.0, 0.0, 0.0, 0.0, 0.0, 0.0, 0.0, 0.0, 0.0, 0.0, 0.0, 0.0, 0.0, 0.0, 0.0, 0.0, 0.0, 0.0, 0.0, 0.0, 0.0, 0.0, 0.0, 0.0, 0.0, 0.0, 0.0, 0.0, 0.0, 0.0, 0.0, 0.0, 0.0, 0.0, 0.0, 0.0, 0.0, 0.0, 0.0, 0.0, 0.0, 0.0, 0.0, 0.0, 0.0, 0.0, 0.0, 0.0, 0.0, 0.0, 0.0, 0.0, 0.0, 0.0, 0.0, 0.0, 0.0, 0.0, 0.0, 0.0, 0.0, 0.0, 0.0, 0.0, 0.0, 0.0, 0.0, 0.0, 0.0, 0.0, 0.0, 0.0, 0.0, 0.0, 0.0, 0.0, 0.0, 0.0, 0.0, 0.0, 0.0, 0.0, 0.0, 0.0, 0.0, 0.0, 0.0, 0.0, 0.0, 0.0, 0.0, 0.0, 0.0, 0.0, 0.0, 0.0, 0.0, 0.0, 0.0, 0.0, 0.0, 0.0, 0.0, 0.0, 0.0, 0.0, 0.0, 0.0, 0.0, 0.0, 0.0, 0.0, 0.0, 0.0, 0.0, 0.0, 0.0, 0.0, 0.0, 0.0, 0.0, 0.0, 0.0, 0.0, 0.0, 0.0, 0.0, 0.0, 0.0, 0.0, 0.0, 0.0, 0.0, 0.0, 0.0, 0.0, 0.0, 0.0, 0.0, 0.0, 0.0, 0.0, 0.0, 0.0, 0.0, 0.0, 0.0, 0.0, 0.0, 0.0, 0.0, 0.0, 0.0, 0.0, 0.0, 0.0, 0.0, 0.0, 0.0, 0.0, 0.0, 0.0, 0.0, 0.0, 0.0, 0.0, 0.0, 0.0, 0.0, 0.0, 0.0, 0.0, 0.0, 0.0, 0.0, 0.0, 0.0, 0.0, 0.0, 0.0, 0.0, 0.0, 0.0, 0.0, 0.0, 0.0, 0.0, 0.0, 0.0, 0.0, 0.0, 0.0, 0.0, 0.0, 0.0, 0.0, 0.0, 0.0, 0.0, 0.0, 0.0, 0.0, 0.0, 0.0, 0.0, 0.0, 0.0, 0.0, 0.0, 0.0, 0.0, 0.0, 0.0, 0.0, 0.0, 0.0, 0.0, 0.0, 0.0, 0.0, 0.0, 0.0, 0.0, 0.0, 0.0, 0.0, 0.0, 0.0, 0.0, 0.0, 0.0, 0.0, 0.0, 0.0, 0.0, 0.0, 0.0, 0.0, 0.0, 0.0, 0.0, 0.0, 0.0, 0.0, 0.0, 0.0, 0.0, 0.0, 0.0, 0.0, 0.0, 0.0, 0.0, 0.0, 0.0, 0.0, 0.0, 0.0, 0.0, 0.0, 0.0, 0.0, 0.0, 0.0, 0.0, 0.0, 0.0, 0.0, 0.0, 0.0, 0.0, 0.0, 0.0, 0.0, 0.0, 0.0, 0.0, 0.0, 0.0, 0.0, 0.0, 0.0, 0.0, 0.0, 0.0, 0.0, 0.0, 0.0, 0.0, 0.0, 0.0, 0.0, 0.0, 0.0, 0.0, 0.0, 0.0, 0.0, 0.0, 0.0, 0.0, 0.0, 0.0, 0.0, 0.0, 0.0, 0.0, 0.0, 0.0, 0.0, 0.0, 0.0, 0.0, 0.0, 0.0, 0.0, 0.0, 0.0, 0.0, 0.0, 0.0, 0.0, 0.0, 0.0, 0.0, 0.0, 0.0, 0.0, 0.0, 0.0, 0.0, 0.0, 0.0, 0.0, 0.0, 0.0, 0.0, 0.0, 0.0, 0.0, 0.0, 0.0, 0.0, 0.0, 0.0, 0.0, 0.0, 0.0, 0.0, 0.0, 0.0, 0.0, 0.0, 0.0, 0.0, 0.0, 0.0, 0.0, 0.0, 0.0, 0.0, 0.0, 0.0, 0.0, 0.0, 0.0, 0.0, 0.0, 0.0, 0.0, 0.0, 0.0, 0.0, 0.0, 0.0, 0.0, 0.0, 0.0, 0.0, 0.0, 0.0, 0.0, 0.0, 0.0, 0.0, 0.0, 0.0, 0.0, 0.0, 0.0, 0.0, 0.0, 0.0, 0.0, 0.0, 0.0, 0.0, 0.0, 0.0, 0.0, 0.0, 0.0, 0.0, 0.0, 0.0, 0.0, 0.0, 0.0, 0.0, 0.0, 0.0, 0.0, 0.0, 0.0, 0.0, 0.0, 0.0, 0.0, 0.0, 0.0, 0.0, 0.0, 0.0, 0.0, 0.0, 0.0, 0.0, 0.0, 0.0, 0.0, 0.0, 0.0, 0.0, 0.0, 0.0, 0.0, 0.0, 0.0, 0.0, 0.0, 0.0, 0.0, 0.0, 0.0, 0.0, 0.0, 0.0, 0.0, 0.0, 0.0, 0.0, 0.0, 0.0, 0.0, 0.0, 0.0, 0.0, 0.0, 0.0, 0.0, 0.0, 0.0, 0.0, 0.0, 0.0, 0.0, 0.0, 0.0, 0.0, 0.0, 0.0, 0.0, 0.0, 0.0, 0.0, 0.0, 0.0, 0.0, 0.0, 0.0, 0.0, 0.0, 0.0, 0.0, 0.0, 0.0, 0.0, 0.0, 0.0, 0.0, 0.0, 0.0, 0.0, 0.0, 0.0, 0.0, 0.0, 0.0, 0.0, 0.0, 0.0, 0.0, 0.0, 0.0, 0.0, 0.0, 0.0, 0.0, 0.0, 0.0, 0.0, 0.0, 0.0, 0.0, 0.0, 0.0, 0.0, 0.0, 0.0, 0.0, 0.0, 0.0, 0.0, 0.0, 0.0, 0.0, 0.0, 0.0, 0.0, 0.0, 0.0, 0.0, 0.0, 0.0, 0.0, 0.0, 0.0, 0.0, 0.0, 0.0, 0.0, 0.0, 0.0, 0.0, 0.0, 0.0, 0.0, 0.0, 0.0, 0.0, 0.0, 0.0, 0.0, 0.0, 0.0, 0.0, 0.0, 0.0, 0.0, 0.0, 0.0, 0.0, 0.0, 0.0, 0.0, 0.0, 0.0, 0.0, 0.0, 0.0, 0.0, 0.0, 0.0, 0.0, 0.0, 0.0, 0.0, 0.0, 0.0, 0.0, 0.0, 0.0, 0.0, 0.0, 0.0, 0.0, 0.0, 0.0, 0.0, 0.0, 0.0, 0.0, 0.0, 0.0, 0.0, 0.0, 0.0, 0.0, 0.0, 0.0, 0.0, 0.0, 0.0, 0.0, 0.0, 0.0, 0.0, 0.0, 0.0, 0.0, 0.0, 0.0, 0.0, 0.0, 0.0, 0.0, 0.0, 0.0, 0.0, 0.0, 0.0, 0.0, 0.0, 0.0, 0.0, 0.0, 0.0, 0.0, 0.0, 0.0, 0.0, 0.0, 0.0, 0.0, 0.0, 0.0, 0.0, 0.0, 0.0, 0.0, 0.0, 0.0, 0.0, 0.0, 0.0, 0.0, 0.0, 0.0, 0.0, 0.0, 0.0, 0.0, 0.0, 0.0, 0.0, 0.0, 0.0, 0.0, 0.0, 0.0, 0.0, 0.0, 0.0, 0.0, 0.0, 0.0, 0.0, 0.0, 0.0, 0.0, 0.0, 0.0, 0.0, 0.0, 0.0, 0.0, 0.0, 0.0, 0.0, 0.0, 0.0, 0.0, 0.0, 0.0, 0.0, 0.0, 0.0, 0.0, 0.0, 0.0, 0.0, 0.0, 0.0, 0.0, 0.0, 0.0, 0.0, 0.0, 0.0, 0.0, 0.0, 0.0, 0.0, 0.0, 0.0, 0.0, 0.0, 0.0, 0.0, 0.0, 0.0, 0.0, 0.0, 0.0, 0.0, 0.0, 0.0, 0.0, 0.0, 0.0, 0.0, 0.0, 0.0, 0.0, 0.0, 0.0, 0.0, 0.0, 0.0, 0.0, 0.0, 0.0, 0.0, 0.0, 0.0, 0.0, 0.0, 0.0, 0.0, 0.0, 0.0, 0.0, 0.0, 0.0, 0.0, 0.0, 0.0, 0.0, 0.0, 0.0, 0.0, 0.0, 0.0, 0.0, 0.0, 0.0, 0.0, 0.0, 0.0, 0.0, 0.0, 0.0, 0.0, 0.0, 0.0, 0.0, 0.0, 0.0, 0.0, 0.0, 0.0, 0.0, 0.0, 0.0, 0.0, 0.0, 0.0, 0.0, 0.0, 0.0, 0.0, 0.0, 0.0, 0.0, 0.0, 0.0, 0.0, 0.0, 0.0, 0.0, 0.0, 0.0, 0.0, 0.0, 0.0, 0.0, 0.0, 0.0, 0.0, 0.0, 0.0, 0.0, 0.0, 0.0, 0.0, 0.0, 0.0, 0.0, 0.0, 0.0, 0.0, 0.0, 0.0, 0.0, 0.0, 0.0, 0.0, 0.0, 0.0, 0.0, 0.0, 0.0, 0.0, 0.0, 0.0, 0.0, 0.0, 0.0, 0.0, 0.0, 0.0, 0.0, 0.0, 0.0, 0.0, 0.0, 0.0, 0.0, 0.0, 0.0, 0.0, 0.0, 0.0, 0.0, 0.0, 0.0, 0.0, 0.0, 0.0, 0.0, 0.0, 0.0, 0.0, 0.0, 0.0, 0.0, 0.0, 0.0, 0.0, 0.0, 0.0, 0.0, 0.0, 0.0, 0.0, 0.0, 0.0, 0.0, 0.0, 0.0, 0.0, 0.0, 0.0, 0.0, 0.0, 0.0, 0.0, 0.0, 0.0, 0.0, 0.0, 0.0, 0.0, 0.0, 0.0, 0.0, 0.0, 0.0, 0.0, 0.0, 0.0, 0.0, 0.0, 0.0, 0.0, 0.0, 0.0, 0.0, 0.0, 0.0, 0.0, 0.0, 0.0, 0.0, 0.0, 0.0, 0.0, 0.0, 0.0, 0.0, 0.0, 0.0, 0.0, 0.0, 0.0, 0.0, 0.0, 0.0, 0.0, 0.0, 0.0, 0.0, 0.0, 0.0, 0.0, 0.0, 0.0, 0.0, 0.0, 0.0, 0.0, 0.0, 0.0, 0.0, 0.0, 0.0, 0.0, 0.0, 0.0, 0.0, 0.0, 0.0, 0.0, 0.0, 0.0, 0.0, 0.0, 0.0, 0.0, 0.0, 0.0, 0.0, 0.0, 0.0, 0.0, 0.0])
me_cube.materials.append(mat_black_plastic)
me_cube.materials.append(mat_metal)
me_cube.materials.append(mat_yellow_plastic)
me_cube.use_remesh_fix_poles = True
me_cube.use_remesh_preserve_attributes = False
me_cube.use_mirror_vertex_groups = False
me_cube.update()
me_plane = bpy.data.meshes.new('Plane')
me_plane.from_pydata([(4.789, 1.993, 1.13), (6.24, 1.993, 1.022), (4.789, 3.032, 1.13), (6.24, 3.032, 1.022), (6.864, 1.993, -1.876), (6.864, 3.032, -1.876), (6.337, 1.993, -2.862), (6.337, 3.032, -2.862), (6.337, 2.351, -3.538), (6.337, 2.674, -3.538)], [], [(0, 1, 3, 2), (3, 1, 4, 5), (5, 4, 6, 7), (7, 6, 8, 9)])
me_plane.polygons.foreach_set('use_smooth', [True] * 4)
_uv = me_plane.uv_layers.new(name='UVMap')
_uv.uv.foreach_set('vector', [0.0, 0.0, 1.0, 0.0, 1.0, 1.0, 0.0, 1.0, 1.0, 1.0, 1.0, 0.0, 1.0, 0.0, 1.0, 1.0, 1.0, 1.0, 1.0, 0.0, 1.0, 0.0, 1.0, 1.0, 1.0, 1.0, 1.0, 0.0, 1.0, 0.0, 1.0, 1.0])
me_plane.materials.append(mat_metal)
me_plane.use_remesh_fix_poles = True
me_plane.use_remesh_preserve_attributes = False
me_plane.use_mirror_vertex_groups = False
me_plane.update()
me_plane_001 = bpy.data.meshes.new('Plane.001')
me_plane_001.from_pydata([(5.75, 0.0, 8.25), (0.0, 0.0, 12.55), (6.5, 0.0, 6.85), (6.5, 0.0, 8.055), (6.305, 0.0, 8.25), (6.443, 0.0, 8.193), (5.75, 0.0, 12.36), (5.555, 0.0, 12.55), (5.693, 0.0, 12.49), (4.257, 0.0, 6.85), (4.257, 0.0, 8.625), (3.415, 0.0, 8.625), (3.415, 0.0, 4.319), (0.0, 0.0, 4.319)], [(3, 5), (5, 4), (6, 8), (8, 7), (3, 2), (4, 0), (6, 0), (7, 1), (2, 9), (9, 10), (10, 11), (11, 12), (12, 13)], [])
_uv = me_plane_001.uv_layers.new(name='UVMap')
_uv.uv.foreach_set('vector', [])
me_plane_001.materials.append(mat_red_plastic)
me_plane_001.use_remesh_fix_poles = True
me_plane_001.use_remesh_preserve_attributes = False
me_plane_001.use_mirror_vertex_groups = False
me_plane_001.update()

# ---- objects
ob_switch = bpy.data.objects.new('switch', me_cube)
ob_pins = bpy.data.objects.new('pins', me_plane)
ob_button_cap = bpy.data.objects.new('button cap', me_plane_001)

# ---- transforms, parenting, visibility, modifiers, constraints
ob_switch.location = (0.0, 0.0, 0.0)
ob_switch.scale = (3.848, 3.848, 3.848)
ob_switch.lineart.crease_threshold = 0.0
_m = ob_switch.modifiers.new('Auto Smooth', 'NODES')
_m.node_group = ng_auto_smooth
_gi = [s.identifier for s in ng_auto_smooth.interface.items_tree if s.item_type == 'SOCKET' and s.in_out == 'INPUT']
_m[_gi[1]] = 0.7885  # Angle
ob_pins.location = (0.0, 0.0, 0.0)
ob_pins.scale = (3.848, 3.848, 3.848)
ob_pins.lineart.crease_threshold = 0.0
_m = ob_pins.modifiers.new('Mirror', 'MIRROR')
_m.use_axis = (True, True, False)
_m = ob_pins.modifiers.new('Bevel', 'BEVEL')
_m.width = 0.203
_m.width_pct = 0.203
_m.limit_method = 'NONE'
_m = ob_pins.modifiers.new('Solidify', 'SOLIDIFY')
_m.thickness = 0.32
_m.use_even_offset = True
_m = ob_pins.modifiers.new('Auto Smooth', 'NODES')
_m.node_group = ng_auto_smooth
_gi = [s.identifier for s in ng_auto_smooth.interface.items_tree if s.item_type == 'SOCKET' and s.in_out == 'INPUT']
_m[_gi[1]] = 0.8796  # Angle
ob_button_cap.location = (0.0, 0.0, 0.0)
ob_button_cap.scale = (3.848, 3.848, 3.848)
ob_button_cap.lineart.crease_threshold = 0.0
_m = ob_button_cap.modifiers.new('Screw', 'SCREW')
_m.steps = 30
_m.render_steps = 30
_m.use_normal_flip = True
_m.use_normal_calculate = True
_m = ob_button_cap.modifiers.new('Auto Smooth', 'NODES')
_m.node_group = ng_auto_smooth
_gi = [s.identifier for s in ng_auto_smooth.interface.items_tree if s.item_type == 'SOCKET' and s.in_out == 'INPUT']
_m[_gi[1]] = 0.5236  # Angle

# ---- collection membership
col_b3f_switch_and_cap.objects.link(ob_switch)
col_b3f_switch_and_cap.objects.link(ob_pins)
col_b3f_switch_and_cap.objects.link(ob_button_cap)

# ---- scene / render settings (as saved in the file)
scene.frame_start = 1; scene.frame_end = 30; scene.frame_set(0)
scene.render.engine = 'BLENDER_EEVEE_NEXT'
scene.render.motion_blur_shutter = 1.0
scene.cycles.use_denoising = False
scene.cycles.samples = 128
scene.cycles.sampling_pattern = 'TABULATED_SOBOL'
scene.cycles.use_adaptive_sampling = False
scene.cycles.use_light_tree = False
scene.view_settings.view_transform = 'Filmic'
scene.unit_settings.scale_length = 0.001
bpy.context.view_layer.update()

# ---- added for rendering (the .blend has no active camera and no usable light): camera, sun
cam_auto = bpy.data.cameras.new('AutoCamera')
cam_auto.lens = 50.0
cam_auto.sensor_width = 36.0
cam_auto.clip_end = 1545.83
ob_auto_camera = bpy.data.objects.new('AutoCamera', cam_auto)
scene.collection.objects.link(ob_auto_camera)
ob_auto_camera.location = (88.0818, -105.698, 87.8053)
ob_auto_camera.rotation_euler = (1.09748, -7.21219e-08, 0.694738)
scene.camera = ob_auto_camera
light_auto_sun = bpy.data.lights.new('AutoSun', 'SUN')
light_auto_sun.energy = 3.0
light_auto_sun.angle = 0.0523599
ob_auto_sun = bpy.data.objects.new('AutoSun', light_auto_sun)
scene.collection.objects.link(ob_auto_sun)
ob_auto_sun.rotation_euler = (0.872665, 0.174533, 0.523599)
bpy.context.view_layer.update()
